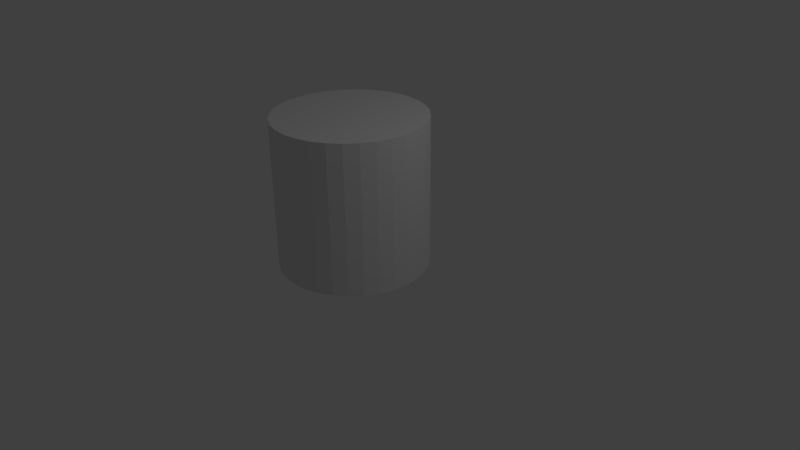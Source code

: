 # Source: trash.blend  (saved by Blender 2.66.0; exported with 4.5.12 LTS)
import bpy
from mathutils import Matrix  # noqa: F401  (used for matrix-valued properties, if any)

bpy.ops.wm.read_factory_settings(use_empty=True)
scene = bpy.context.scene
scene.name = 'Scene'

# ---- collections
col_collection_1 = bpy.data.collections.new('Collection 1'); scene.collection.children.link(col_collection_1)

# ---- world
world_world = bpy.data.worlds.new('World'); scene.world = world_world
world_world.color = (0.05088, 0.05088, 0.05088)
world_world.use_sun_shadow = False
world_world.sun_shadow_jitter_overblur = 0.0
world_world.cycles.sampling_method = 'MANUAL'
world_world.cycles.sample_map_resolution = 256

# ---- cameras
cam_camera = bpy.data.cameras.new('Camera')
cam_camera.clip_end = 100.0
cam_camera.lens = 35.0
cam_camera.sensor_width = 32.0
cam_camera.sensor_height = 18.0
cam_camera.ortho_scale = 7.314
cam_camera.dof.focus_distance = 0.0
cam_camera.dof.aperture_fstop = 128.0

# ---- lights
light_lamp = bpy.data.lights.new('Lamp', 'POINT')
light_lamp.transmission_factor = 0.0
light_lamp.cutoff_distance = 30.0
light_lamp.energy = 100.0
light_lamp.shadow_buffer_clip_start = 1.001
light_lamp.shadow_soft_size = 0.1
light_lamp.shadow_maximum_resolution = 0.006
light_lamp.use_absolute_resolution = True
light_lamp.cycles.use_multiple_importance_sampling = False

# ---- meshes
me_cylinder = bpy.data.meshes.new('Cylinder')
me_cylinder.from_pydata([(0.0, 1.0, -1.0), (0.0, 1.0, 1.0), (0.1951, 0.9808, -1.0), (0.1951, 0.9808, 1.0), (0.3827, 0.9239, -1.0), (0.3827, 0.9239, 1.0), (0.5556, 0.8315, -1.0), (0.5556, 0.8315, 1.0), (0.7071, 0.7071, -1.0), (0.7071, 0.7071, 1.0), (0.8315, 0.5556, -1.0), (0.8315, 0.5556, 1.0), (0.9239, 0.3827, -1.0), (0.9239, 0.3827, 1.0), (0.9808, 0.1951, -1.0), (0.9808, 0.1951, 1.0), (1.0, 7.55e-08, -1.0), (1.0, 7.55e-08, 1.0), (0.9808, -0.1951, -1.0), (0.9808, -0.1951, 1.0), (0.9239, -0.3827, -1.0), (0.9239, -0.3827, 1.0), (0.8315, -0.5556, -1.0), (0.8315, -0.5556, 1.0), (0.7071, -0.7071, -1.0), (0.7071, -0.7071, 1.0), (0.5556, -0.8315, -1.0), (0.5556, -0.8315, 1.0), (0.3827, -0.9239, -1.0), (0.3827, -0.9239, 1.0), (0.1951, -0.9808, -1.0), (0.1951, -0.9808, 1.0), (-3.258e-07, -1.0, -1.0), (-3.258e-07, -1.0, 1.0), (-0.1951, -0.9808, -1.0), (-0.1951, -0.9808, 1.0), (-0.3827, -0.9239, -1.0), (-0.3827, -0.9239, 1.0), (-0.5556, -0.8315, -1.0), (-0.5556, -0.8315, 1.0), (-0.7071, -0.7071, -1.0), (-0.7071, -0.7071, 1.0), (-0.8315, -0.5556, -1.0), (-0.8315, -0.5556, 1.0), (-0.9239, -0.3827, -1.0), (-0.9239, -0.3827, 1.0), (-0.9808, -0.1951, -1.0), (-0.9808, -0.1951, 1.0), (-1.0, 9.656e-07, -1.0), (-1.0, 9.656e-07, 1.0), (-0.9808, 0.1951, -1.0), (-0.9808, 0.1951, 1.0), (-0.9239, 0.3827, -1.0), (-0.9239, 0.3827, 1.0), (-0.8315, 0.5556, -1.0), (-0.8315, 0.5556, 1.0), (-0.7071, 0.7071, -1.0), (-0.7071, 0.7071, 1.0), (-0.5556, 0.8315, -1.0), (-0.5556, 0.8315, 1.0), (-0.3827, 0.9239, -1.0), (-0.3827, 0.9239, 1.0), (-0.1951, 0.9808, -1.0), (-0.1951, 0.9808, 1.0)], [], [(0, 1, 3, 2), (2, 3, 5, 4), (4, 5, 7, 6), (6, 7, 9, 8), (8, 9, 11, 10), (10, 11, 13, 12), (12, 13, 15, 14), (14, 15, 17, 16), (16, 17, 19, 18), (18, 19, 21, 20), (20, 21, 23, 22), (22, 23, 25, 24), (24, 25, 27, 26), (26, 27, 29, 28), (28, 29, 31, 30), (30, 31, 33, 32), (32, 33, 35, 34), (34, 35, 37, 36), (36, 37, 39, 38), (38, 39, 41, 40), (40, 41, 43, 42), (42, 43, 45, 44), (44, 45, 47, 46), (46, 47, 49, 48), (48, 49, 51, 50), (50, 51, 53, 52), (52, 53, 55, 54), (54, 55, 57, 56), (56, 57, 59, 58), (58, 59, 61, 60), (3, 1, 63, 61, 59, 57, 55, 53, 51, 49, 47, 45, 43, 41, 39, 37, 35, 33, 31, 29, 27, 25, 23, 21, 19, 17, 15, 13, 11, 9, 7, 5), (62, 63, 1, 0), (60, 61, 63, 62), (0, 2, 4, 6, 8, 10, 12, 14, 16, 18, 20, 22, 24, 26, 28, 30, 32, 34, 36, 38, 40, 42, 44, 46, 48, 50, 52, 54, 56, 58, 60, 62)])
me_cylinder.use_remesh_preserve_volume = False
me_cylinder.use_remesh_preserve_attributes = False
me_cylinder.use_mirror_vertex_groups = False
me_cylinder.update()

# ---- objects
ob_cylinder = bpy.data.objects.new('Cylinder', me_cylinder)
ob_lamp = bpy.data.objects.new('Lamp', light_lamp)
ob_camera = bpy.data.objects.new('Camera', cam_camera)

# ---- transforms, parenting, visibility, modifiers, constraints
ob_cylinder.location = (-0.4027, 0.01964, 0.7838)
ob_cylinder.lineart.crease_threshold = 0.0
ob_lamp.location = (4.076, 1.005, 5.904)
ob_lamp.rotation_euler = (0.6503, 0.05522, 1.866)
ob_lamp.lock_rotations_4d = False
ob_lamp.empty_display_type = 'ARROWS'
ob_lamp.color = (0.0, 0.0, 0.0, 0.0)
ob_lamp.lineart.crease_threshold = 0.0
ob_camera.location = (7.481, -6.508, 5.344)
ob_camera.rotation_euler = (1.109, 0.01082, 0.8149)
ob_camera.lock_rotations_4d = False
ob_camera.empty_display_type = 'ARROWS'
ob_camera.color = (0.0, 0.0, 0.0, 0.0)
ob_camera.display_type = 'WIRE'
ob_camera.lineart.crease_threshold = 0.0

# ---- collection membership
col_collection_1.objects.link(ob_cylinder)
col_collection_1.objects.link(ob_lamp)
col_collection_1.objects.link(ob_camera)

# ---- scene / render settings (as saved in the file)
scene.camera = ob_camera
scene.frame_start = 1; scene.frame_end = 250; scene.frame_set(1)
scene.render.engine = 'BLENDER_EEVEE_NEXT'
scene.render.image_settings.color_mode = 'RGB'
scene.render.image_settings.compression = 90
scene.render.resolution_percentage = 50
scene.render.dither_intensity = 0.0
scene.render.bake_margin = 2
scene.cycles.use_denoising = False
scene.cycles.samples = 10
scene.cycles.sampling_pattern = 'TABULATED_SOBOL'
scene.cycles.light_sampling_threshold = 0.0
scene.cycles.use_adaptive_sampling = False
scene.cycles.use_light_tree = False
scene.cycles.blur_glossy = 0.0
scene.cycles.volume_bounces = 1
scene.cycles.pixel_filter_type = 'GAUSSIAN'
scene.cycles.sample_clamp_indirect = 0.0
scene.view_settings.view_transform = 'Standard'
bpy.context.view_layer.update()
